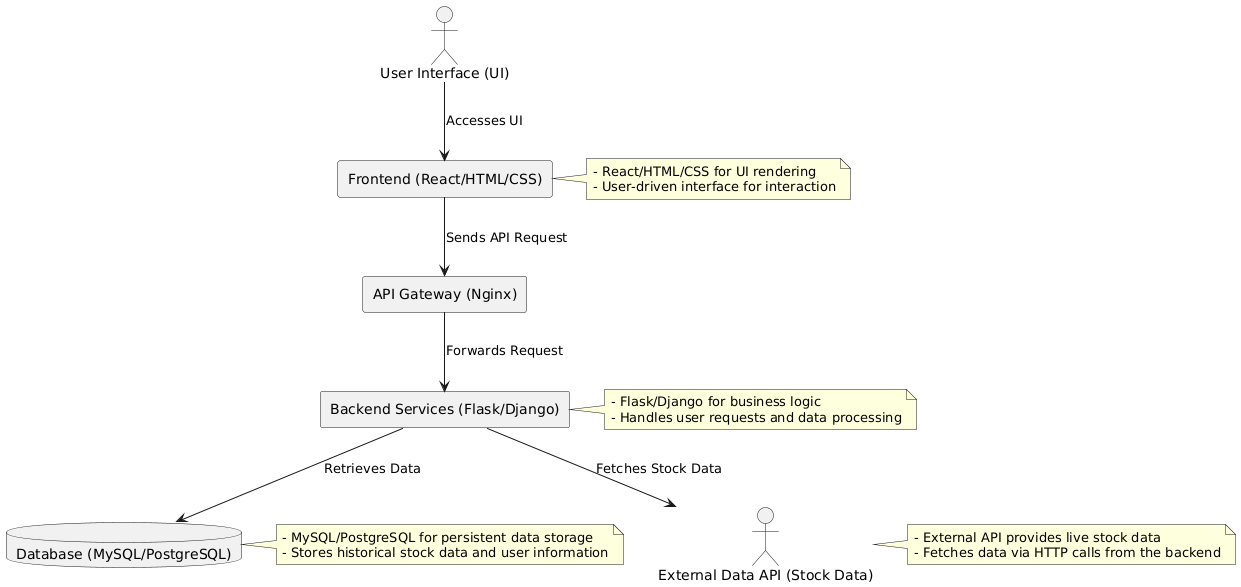

The diagram above was rendered by PlantUML. Its source (embedded in the PNG):
@startuml
actor User as "User Interface (UI)"

' System Components
rectangle Frontend as "Frontend (React/HTML/CSS)"
rectangle API_Gateway as "API Gateway (Nginx)"
rectangle Backend as "Backend Services (Flask/Django)"
database Database as "Database (MySQL/PostgreSQL)"
actor DataAPI as "External Data API (Stock Data)"

' Connections between Components
User --> Frontend : Accesses UI
Frontend --> API_Gateway : Sends API Request
API_Gateway --> Backend : Forwards Request
Backend --> Database : Retrieves Data
Backend --> DataAPI : Fetches Stock Data

' Notes to Explain the Components
note right of Frontend
  - React/HTML/CSS for UI rendering
  - User-driven interface for interaction
end note

note right of Backend
  - Flask/Django for business logic
  - Handles user requests and data processing
end note

note right of Database
  - MySQL/PostgreSQL for persistent data storage
  - Stores historical stock data and user information
end note

note right of DataAPI
  - External API provides live stock data
  - Fetches data via HTTP calls from the backend
end note
@enduml